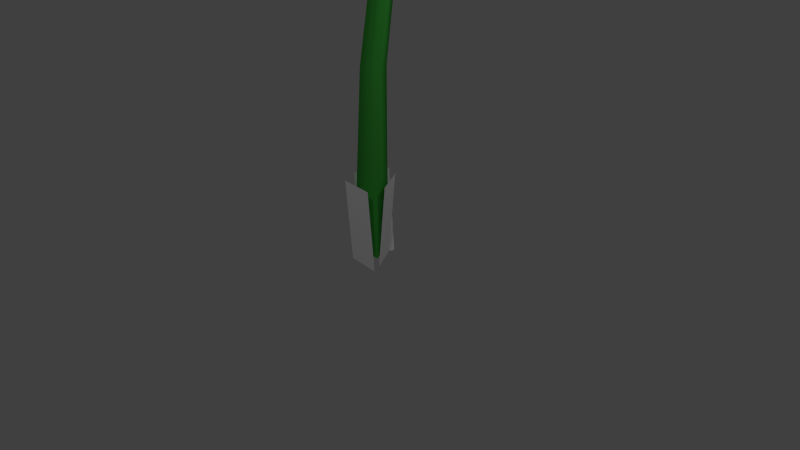 # Source: pellet-posy.blend  (saved by Blender 2.72.0; exported with 4.5.12 LTS)
import bpy
from mathutils import Matrix  # noqa: F401  (used for matrix-valued properties, if any)

bpy.ops.wm.read_factory_settings(use_empty=True)
scene = bpy.context.scene
scene.name = 'Scene'

# ---- collections
col_collection_1 = bpy.data.collections.new('Collection 1'); scene.collection.children.link(col_collection_1)

# ---- materials (node trees are filled in below, after node groups)
mat_baseleaves = bpy.data.materials.new('BaseLeaves')
mat_baseleaves.alpha_threshold = 0.0
mat_baseleaves.use_transparent_shadow = False
mat_baseleaves.diffuse_color = (1.0, 1.0, 1.0, 1.0)
mat_baseleaves.roughness = 0.5
mat_stem = bpy.data.materials.new('Stem')
mat_stem.alpha_threshold = 0.0
mat_stem.use_transparent_shadow = False
mat_stem.diffuse_color = (0.05669, 0.4291, 0.05669, 1.0)
mat_stem.roughness = 0.5
mat_stem.specular_intensity = 0.25
mat_red_pellet = bpy.data.materials.new('red_pellet')
mat_red_pellet.alpha_threshold = 0.0
mat_red_pellet.use_transparent_shadow = False
mat_red_pellet.diffuse_color = (1.0, 0.0, 0.0, 1.0)
mat_red_pellet.roughness = 0.5
mat_red_pellet.specular_intensity = 1.0
mat_number = bpy.data.materials.new('Number')
mat_number.alpha_threshold = 0.0
mat_number.use_transparent_shadow = False
mat_number.roughness = 0.5
mat_petal = bpy.data.materials.new('Petal')
mat_petal.alpha_threshold = 0.0
mat_petal.use_transparent_shadow = False
mat_petal.roughness = 0.5
mat_leaves = bpy.data.materials.new('Leaves')
mat_leaves.alpha_threshold = 0.0
mat_leaves.use_transparent_shadow = False
mat_leaves.roughness = 0.5
mat_leaves.specular_intensity = 0.2
mat_base = bpy.data.materials.new('Base')
mat_base.alpha_threshold = 0.0
mat_base.use_transparent_shadow = False
mat_base.diffuse_color = (0.0, 0.329, 0.0, 1.0)
mat_base.roughness = 0.5

# ---- material node trees

# ---- world
world_world = bpy.data.worlds.new('World'); scene.world = world_world
world_world.color = (0.05088, 0.05088, 0.05088)
world_world.use_sun_shadow = False
world_world.sun_shadow_jitter_overblur = 0.0
world_world.cycles.sampling_method = 'MANUAL'
world_world.cycles.sample_map_resolution = 256

# ---- cameras
cam_camera = bpy.data.cameras.new('Camera')
cam_camera.clip_end = 100.0
cam_camera.lens = 35.0
cam_camera.sensor_width = 32.0
cam_camera.sensor_height = 18.0
cam_camera.ortho_scale = 7.314
cam_camera.dof.focus_distance = 0.0
cam_camera.dof.aperture_fstop = 128.0

# ---- lights
light_lamp_003 = bpy.data.lights.new('Lamp.003', 'POINT')
light_lamp_003.transmission_factor = 0.0
light_lamp_003.cutoff_distance = 30.0
light_lamp_003.energy = 100.0
light_lamp_003.shadow_buffer_clip_start = 1.001
light_lamp_003.shadow_soft_size = 0.1
light_lamp_003.shadow_maximum_resolution = 0.006
light_lamp_003.use_absolute_resolution = True
light_lamp_003.cycles.use_multiple_importance_sampling = False
light_lamp_002 = bpy.data.lights.new('Lamp.002', 'POINT')
light_lamp_002.transmission_factor = 0.0
light_lamp_002.cutoff_distance = 30.0
light_lamp_002.energy = 100.0
light_lamp_002.shadow_buffer_clip_start = 1.001
light_lamp_002.shadow_soft_size = 0.1
light_lamp_002.shadow_maximum_resolution = 0.006
light_lamp_002.use_absolute_resolution = True
light_lamp_002.cycles.use_multiple_importance_sampling = False
light_lamp_001 = bpy.data.lights.new('Lamp.001', 'POINT')
light_lamp_001.transmission_factor = 0.0
light_lamp_001.cutoff_distance = 30.0
light_lamp_001.energy = 100.0
light_lamp_001.shadow_buffer_clip_start = 1.001
light_lamp_001.shadow_soft_size = 0.1
light_lamp_001.shadow_maximum_resolution = 0.006
light_lamp_001.use_absolute_resolution = True
light_lamp_001.cycles.use_multiple_importance_sampling = False
light_lamp = bpy.data.lights.new('Lamp', 'POINT')
light_lamp.transmission_factor = 0.0
light_lamp.cutoff_distance = 30.0
light_lamp.energy = 100.0
light_lamp.shadow_buffer_clip_start = 1.001
light_lamp.shadow_soft_size = 0.1
light_lamp.shadow_maximum_resolution = 0.006
light_lamp.use_absolute_resolution = True
light_lamp.cycles.use_multiple_importance_sampling = False

# ---- meshes
me_plane = bpy.data.meshes.new('Plane')
me_plane.from_pydata([(0.2486, -0.2866, 1.041), (-0.2139, -0.2473, 1.041), (0.2548, -0.2142, -0.06983), (-0.2078, -0.1749, -0.06983), (0.05629, 0.3453, 1.041), (0.2932, -0.05018, 1.041), (-0.02838, 0.2946, -0.06983), (0.2085, -0.1009, -0.06983), (-0.3348, 0.00106, 1.041), (-0.1343, 0.4197, 1.041), (-0.1954, -0.06574, -0.06983), (0.005165, 0.3529, -0.06983), (-1.3e-09, 0.2513, 0.06731), (-6.488e-09, 0.1835, 5.443), (0.2176, -0.1256, 0.06731), (0.1087, 0.05343, 5.306), (-0.2176, -0.1256, 0.06731), (-0.1087, 0.05343, 5.306), (-3.046e-09, 0.2837, 2.432), (0.1616, 0.003706, 2.432), (-0.1616, 0.003706, 2.432), (-2.369e-09, 0.4468, 3.48), (0.1467, 0.2024, 3.55), (-0.1467, 0.2024, 3.55), (-5.3e-09, 0.691, 4.251), (0.1129, 0.4955, 4.251), (-0.1129, 0.4955, 4.251), (0.004024, 0.6043, 5.004), (0.1103, 0.4293, 4.948), (-0.1022, 0.4293, 4.948), (-0.5968, -0.5884, 5.526), (-0.673, -0.583, 5.458), (-0.673, -0.2974, 5.165), (-0.5968, -0.2299, 5.158), (-0.5926, -0.1109, 5.991), (-0.6683, -0.04268, 5.985), (-0.6683, 0.2429, 5.692), (-0.5926, 0.2476, 5.624), (-0.013, 0.1252, 6.222), (-0.01245, 0.2245, 6.245), (-0.01245, 0.51, 5.952), (-0.013, 0.4837, 5.854), (0.5624, -0.1161, 5.986), (0.6386, -0.0486, 5.979), (0.6386, 0.237, 5.686), (0.5624, 0.2424, 5.619), (0.5582, -0.5936, 5.521), (0.6338, -0.5889, 5.452), (0.6338, -0.3033, 5.16), (0.5582, -0.2351, 5.153), (-0.02143, -0.8297, 5.291), (-0.02199, -0.856, 5.192), (-0.02199, -0.5705, 4.899), (-0.02143, -0.4712, 4.923), (-0.3181, -0.7316, 5.465), (0.1532, -0.7352, 5.461), (-0.3156, -0.05896, 6.121), (0.1557, -0.06254, 6.117), (-0.02054, 0.5963, 5.908), (-0.02054, 0.5658, 6.655), (0.6648, 0.3129, 5.632), (1.097, 0.1036, 6.205), (0.6648, -0.2537, 5.08), (1.097, -0.8206, 5.304), (-0.02054, -0.537, 4.804), (-0.02054, -1.283, 4.853), (-0.7059, -0.2537, 5.08), (-1.138, -0.8206, 5.304), (-0.7059, 0.3129, 5.632), (-1.138, 0.1036, 6.205), (-0.02054, 0.5539, 6.255), (0.8483, 0.1948, 5.905), (0.8483, -0.5236, 5.205), (-0.02054, -0.8828, 4.855), (-0.8894, -0.5236, 5.205), (-0.8894, 0.1948, 5.905), (0.6576, -0.2583, 5.075), (-0.02216, -0.5352, 4.805), (-0.02216, -0.5352, 4.805), (0.6576, -0.2583, 5.075), (0.6626, 0.3018, 5.621), (-0.01228, 0.5849, 5.897), (-0.6921, 0.3079, 5.627), (-0.697, -0.2521, 5.081), (0.1448, 0.7759, 5.199), (-0.1227, 0.5984, 5.882), (0.5674, 0.3571, 5.647), (0.501, 0.4942, 4.916), (0.5299, 0.4866, 5.773), (0.7826, 0.05788, 5.355), (0.4144, 0.2766, 4.617), (0.713, 0.1052, 5.401), (0.48, -0.4018, 4.907), (0.1046, 0.05677, 4.59), (0.4803, -0.3734, 4.934), (-0.08805, -0.5327, 4.779), (-0.3595, 0.08998, 4.605), (0.02703, -0.4906, 4.82), (-0.6466, -0.2882, 5.017), (-0.5804, 0.1502, 4.757), (-0.6083, -0.4076, 4.901), (-0.8653, 0.06533, 5.362), (-0.4104, 0.8128, 5.259), (-0.7292, 0.4255, 5.713), (0.01812, 0.6408, 5.923), (-0.557, 0.5579, 5.018), (-0.8049, 0.0001619, 5.299), (-0.5173, 0.4881, 5.774), (0.1448, 0.7759, 5.199), (-0.1227, 0.5984, 5.882), (0.5674, 0.3571, 5.647), (0.501, 0.4942, 4.916), (0.5299, 0.4866, 5.773), (0.7826, 0.05788, 5.355), (0.4144, 0.2766, 4.617), (0.713, 0.1052, 5.401), (0.48, -0.4018, 4.907), (0.1046, 0.05677, 4.59), (0.4803, -0.3734, 4.934), (-0.08805, -0.5327, 4.779), (-0.3595, 0.08998, 4.605), (0.02703, -0.4906, 4.82), (-0.6466, -0.2882, 5.017), (-0.5804, 0.1502, 4.757), (-0.6083, -0.4076, 4.901), (-0.8653, 0.06533, 5.362), (-0.4104, 0.8128, 5.259), (-0.7292, 0.4255, 5.713), (0.01812, 0.6408, 5.923), (-0.557, 0.5579, 5.018), (-0.8049, 0.0001619, 5.299), (-0.5173, 0.4881, 5.774), (-0.02054, 0.5963, 5.908), (-0.02054, 0.5658, 6.655), (0.6648, 0.3129, 5.632), (1.097, 0.1036, 6.205), (0.6648, -0.2537, 5.08), (1.097, -0.8206, 5.304), (-0.02054, -0.537, 4.804), (-0.02054, -1.283, 4.853), (-0.7059, -0.2537, 5.08), (-1.138, -0.8206, 5.304), (-0.7059, 0.3129, 5.632), (-1.138, 0.1036, 6.205), (-0.02054, 0.5539, 6.255), (0.8483, 0.1948, 5.905), (0.8483, -0.5236, 5.205), (-0.02054, -0.8828, 4.855), (-0.8894, -0.5236, 5.205), (-0.8894, 0.1948, 5.905), (0.6626, 0.3018, 5.621), (-0.01228, 0.5849, 5.897), (-0.6921, 0.3079, 5.627), (-0.697, -0.2521, 5.081)], [], [(0, 1, 3, 2), (4, 5, 7, 6), (8, 9, 11, 10), (27, 13, 15, 28), (29, 17, 13, 27), (28, 15, 17, 29), (12, 18, 19, 14), (16, 20, 18, 12), (14, 19, 20, 16), (18, 21, 22, 19), (20, 23, 21, 18), (19, 22, 23, 20), (21, 24, 25, 22), (23, 26, 24, 21), (22, 25, 26, 23), (24, 27, 28, 25), (26, 29, 27, 24), (25, 28, 29, 26), (33, 32, 36, 37), (32, 31, 35, 36), (31, 30, 34, 35), (37, 36, 40, 41), (36, 35, 39, 40), (35, 34, 38, 39), (41, 40, 44, 45), (40, 39, 43, 44), (39, 38, 42, 43), (45, 44, 48, 49), (44, 43, 47, 48), (43, 42, 46, 47), (49, 48, 52, 53), (48, 47, 51, 52), (47, 46, 50, 51), (37, 41, 45, 33), (38, 34, 30, 42), (49, 53, 33, 45), (30, 50, 46, 42), (53, 52, 32, 33), (52, 51, 31, 32), (51, 50, 30, 31), (54, 55, 57, 56), (70, 59, 61, 71), (71, 61, 63, 72), (72, 63, 65, 73), (73, 65, 67, 74), (75, 69, 59, 70), (74, 67, 69, 75), (58, 70, 71, 60), (60, 71, 72, 62), (62, 72, 73, 64), (64, 73, 74, 66), (68, 75, 70, 58), (66, 74, 75, 68), (153, 150, 76, 77), (87, 88, 89), (84, 85, 86), (93, 94, 95), (90, 91, 92), (99, 100, 101), (96, 97, 98), (102, 103, 104), (105, 106, 107), (83, 78, 79, 80), (81, 82, 83, 80), (111, 113, 112), (108, 110, 109), (117, 119, 118), (114, 116, 115), (123, 125, 124), (120, 122, 121), (126, 128, 127), (129, 131, 130), (144, 145, 135, 133), (145, 146, 137, 135), (146, 147, 139, 137), (147, 148, 141, 139), (149, 144, 133, 143), (148, 149, 143, 141), (132, 134, 145, 144), (134, 136, 146, 145), (136, 138, 147, 146), (138, 140, 148, 147), (142, 132, 144, 149), (140, 142, 149, 148), (151, 150, 153, 152)])
me_plane.polygons.foreach_set('use_smooth', [0, 0, 0, 1, 1, 1, 1, 1, 1, 1, 1, 1, 1, 1, 1, 1, 1, 1, 1, 1, 1, 1, 1, 1, 1, 1, 1, 1, 1, 1, 1, 1, 1, 1, 1, 1, 1, 1, 1, 1, 0, 1, 1, 1, 1, 1, 1, 1, 1, 1, 1, 1, 1, 1, 0, 0, 0, 0, 0, 0, 0, 0, 1, 1, 0, 0, 0, 0, 0, 0, 0, 0, 1, 1, 1, 1, 1, 1, 1, 1, 1, 1, 1, 1, 1])
me_plane.polygons.foreach_set('material_index', [0, 0, 0, 1, 1, 1, 1, 1, 1, 1, 1, 1, 1, 1, 1, 1, 1, 1, 2, 2, 2, 2, 2, 2, 2, 2, 2, 2, 2, 2, 2, 2, 2, 2, 2, 2, 2, 2, 2, 2, 3, 4, 4, 4, 4, 4, 4, 4, 4, 4, 4, 4, 4, 6, 5, 5, 5, 5, 5, 5, 5, 5, 6, 6, 5, 5, 5, 5, 5, 5, 5, 5, 4, 4, 4, 4, 4, 4, 4, 4, 4, 4, 4, 4, 6])
_uv = me_plane.uv_layers.new(name='UVMap')
_uv.uv.foreach_set('vector', [1.036, 0.9987, -0.03504, 0.9928, -0.0358, -0.02065, 1.035, -0.01469, 0.9952, 1.0, 0.00189, 0.999, 0.004787, -0.006552, 0.9981, -0.005105, 1.013, 0.9955, -0.011, 0.9964, -0.01284, -0.0006645, 1.011, -0.001551, 0.0, 0.0, 0.0, 0.0, 0.0, 0.0, 0.0, 0.0, 0.0, 0.0, 0.0, 0.0, 0.0, 0.0, 0.0, 0.0, 0.0, 0.0, 0.0, 0.0, 0.0, 0.0, 0.0, 0.0, 0.0, 0.0, 0.0, 0.0, 0.0, 0.0, 0.0, 0.0, 0.0, 0.0, 0.0, 0.0, 0.0, 0.0, 0.0, 0.0, 0.0, 0.0, 0.0, 0.0, 0.0, 0.0, 0.0, 0.0, 0.0, 0.0, 0.0, 0.0, 0.0, 0.0, 0.0, 0.0, 0.0, 0.0, 0.0, 0.0, 0.0, 0.0, 0.0, 0.0, 0.0, 0.0, 0.0, 0.0, 0.0, 0.0, 0.0, 0.0, 0.0, 0.0, 0.0, 0.0, 0.0, 0.0, 0.0, 0.0, 0.0, 0.0, 0.0, 0.0, 0.0, 0.0, 0.0, 0.0, 0.0, 0.0, 0.0, 0.0, 0.0, 0.0, 0.0, 0.0, 0.0, 0.0, 0.0, 0.0, 0.0, 0.0, 0.0, 0.0, 0.0, 0.0, 0.0, 0.0, 0.0, 0.0, 0.0, 0.0, 0.0, 0.0, 0.0, 0.0, 0.0, 0.0, 0.0, 0.0, 0.0, 0.0, 0.0, 0.0, 0.0, 0.0, 0.0, 0.0, 0.0, 0.0, 0.0, 0.0, 0.0, 0.0, 0.0, 0.0, 0.0, 0.0, 0.0, 0.0, 0.0, 0.0, 0.0, 0.0, 0.0, 0.0, 0.0, 0.0, 0.0, 0.0, 0.0, 0.0, 0.0, 0.0, 0.0, 0.0, 0.0, 0.0, 0.0, 0.0, 0.0, 0.0, 0.0, 0.0, 0.0, 0.0, 0.0, 0.0, 0.0, 0.0, 0.0, 0.0, 0.0, 0.0, 0.0, 0.0, 0.0, 0.0, 0.0, 0.0, 0.0, 0.0, 0.0, 0.0, 0.0, 0.0, 0.0, 0.0, 0.0, 0.0, 0.0, 0.0, 0.0, 0.0, 0.0, 0.0, 0.0, 0.0, 0.0, 0.0, 0.0, 0.0, 0.0, 0.0, 0.0, 0.0, 0.0, 0.0, 0.0, 0.0, 0.0, 0.0, 0.0, 0.0, 0.0, 0.0, 0.0, 0.0, 0.0, 0.0, 0.0, 0.0, 0.0, 0.0, 0.0, 0.0, 0.0, 0.0, 0.0, 0.0, 0.0, 0.0, 0.0, 0.0, 0.0, 0.0, 0.0, 0.0, 0.0, 0.0, 0.0, 0.0, 0.0, 0.0, 0.0, 0.0, 0.0, 0.0, 0.0, 0.0, 0.0, 0.0, 0.0, 0.0, 0.0, 0.0, 0.0, 0.0, 0.0, 0.0, 0.0, 0.0, 0.0, 0.0, 0.0, 0.0, 0.0, 0.0, 0.0, 0.0, 0.0, 0.0, 0.0, 0.0, 0.0, 0.0, 0.0, 0.0, 0.0, 0.0, 0.0, 0.0, 0.0, 0.0, 0.0, 0.0, 0.0, 0.0, 0.0, 0.0, 0.0, 0.0, 0.0, 0.0, 0.0, 0.0, 0.0, 0.0, 0.1756, 0.0, 0.1756, 1.0, 0.0, 1.0, 2.047, 0.4992, 2.047, 0.995, 4.09, 0.995, 4.09, 0.4992, 3.072, 0.4992, 3.072, 0.995, 1.022, 0.995, 1.022, 0.4992, 4.09, 0.4992, 4.09, 0.995, 2.047, 0.995, 2.047, 0.4992, 2.047, 0.4992, 2.047, 0.995, 0.004188, 0.995, 0.004188, 0.4992, 0.01228, 0.4992, 0.01228, 0.995, 2.047, 0.995, 2.047, 0.4992, 1.022, 0.4992, 1.022, 0.995, 3.072, 0.995, 3.072, 0.4992, 2.047, 0.003345, 2.047, 0.4992, 4.09, 0.4992, 4.09, 0.003345, 3.072, 0.003345, 3.072, 0.4992, 1.022, 0.4992, 1.022, 0.003345, 4.09, 0.003345, 4.09, 0.4992, 2.047, 0.4992, 2.047, 0.003345, 2.047, 0.003345, 2.047, 0.4992, 0.004188, 0.4992, 0.004188, 0.003345, 0.01228, 0.003345, 0.01228, 0.4992, 2.047, 0.4992, 2.047, 0.003345, 1.022, 0.003345, 1.022, 0.4992, 3.072, 0.4992, 3.072, 0.003345, 0.0, 0.0, 0.0, 0.0, 0.0, 0.0, 0.0, 0.0, 0.4872, -0.1378, -0.08859, 0.9942, 1.112, 1.004, 0.4823, -0.1821, 1.107, 0.9991, -0.08859, 0.9991, 0.4872, -0.1427, -0.123, 0.9942, 1.102, 0.9991, 0.4971, -0.1378, 1.079, 0.9942, -0.07782, 0.9951, 0.5118, -0.1329, -0.1378, 0.9942, 1.127, 0.9991, 0.4971, -0.1575, 1.093, 0.9991, -0.1034, 0.9991, 0.4971, -0.1526, -0.1378, 1.009, 1.142, 1.004, 0.4922, -0.1821, 1.102, 0.9991, -0.128, 0.9991, 0.0, 0.0, 0.0, 0.0, 0.0, 0.0, 0.0, 0.0, 0.0, 0.0, 0.0, 0.0, 0.0, 0.0, 0.0, 0.0, 0.4872, -0.1378, 1.112, 1.004, -0.08859, 0.9942, 0.4823, -0.1821, -0.08859, 0.9991, 1.107, 0.9991, 0.4872, -0.1427, 1.102, 0.9991, -0.123, 0.9942, 0.4971, -0.1378, -0.07782, 0.9951, 1.079, 0.9942, 0.5118, -0.1329, 1.127, 0.9991, -0.1378, 0.9942, 0.4971, -0.1575, -0.1034, 0.9991, 1.093, 0.9991, 0.4971, -0.1526, 1.142, 1.004, -0.1378, 1.009, 0.4922, -0.1821, -0.128, 0.9991, 1.102, 0.9991, 2.047, 0.4992, 4.09, 0.4992, 4.09, 0.995, 2.047, 0.995, 3.072, 0.4992, 1.022, 0.4992, 1.022, 0.995, 3.072, 0.995, 4.09, 0.4992, 2.047, 0.4992, 2.047, 0.995, 4.09, 0.995, 2.047, 0.4992, 0.004188, 0.4992, 0.004188, 0.995, 2.047, 0.995, 0.01228, 0.4992, 2.047, 0.4992, 2.047, 0.995, 0.01228, 0.995, 1.022, 0.4992, 3.072, 0.4992, 3.072, 0.995, 1.022, 0.995, 2.047, 0.003345, 4.09, 0.003345, 4.09, 0.4992, 2.047, 0.4992, 3.072, 0.003345, 1.022, 0.003345, 1.022, 0.4992, 3.072, 0.4992, 4.09, 0.003345, 2.047, 0.003345, 2.047, 0.4992, 4.09, 0.4992, 2.047, 0.003345, 0.004188, 0.003345, 0.004188, 0.4992, 2.047, 0.4992, 0.01228, 0.003345, 2.047, 0.003345, 2.047, 0.4992, 0.01228, 0.4992, 1.022, 0.003345, 3.072, 0.003345, 3.072, 0.4992, 1.022, 0.4992, 0.0, 0.0, 0.0, 0.0, 0.0, 0.0, 0.0, 0.0])
me_plane.materials.append(mat_baseleaves)
me_plane.materials.append(mat_stem)
me_plane.materials.append(mat_red_pellet)
me_plane.materials.append(mat_number)
me_plane.materials.append(mat_petal)
me_plane.materials.append(mat_leaves)
me_plane.materials.append(mat_base)
me_plane.use_remesh_preserve_volume = False
me_plane.use_remesh_preserve_attributes = False
me_plane.use_mirror_vertex_groups = False
me_plane.update()
arm_armature = bpy.data.armatures.new('Armature')  # bones are not reproduced

# ---- objects
ob_armature = bpy.data.objects.new('Armature', arm_armature)
ob_posy = bpy.data.objects.new('Posy', me_plane)
ob_lamp_003 = bpy.data.objects.new('Lamp.003', light_lamp_003)
ob_lamp_002 = bpy.data.objects.new('Lamp.002', light_lamp_002)
ob_lamp_001 = bpy.data.objects.new('Lamp.001', light_lamp_001)
ob_lamp = bpy.data.objects.new('Lamp', light_lamp)
ob_camera = bpy.data.objects.new('Camera', cam_camera)

# ---- transforms, parenting, visibility, modifiers, constraints
ob_armature.location = (0.0, 0.0, 0.0)
ob_armature.lineart.crease_threshold = 0.0
ob_posy.parent = ob_armature
ob_posy.location = (0.0, 0.0, 0.0)
ob_posy.lineart.crease_threshold = 0.0
_vg = ob_posy.vertex_groups.new(name='stem')
_vg.add([0, 1, 2, 3, 4, 5, 6, 7, 8, 9, 10, 11, 12, 13, 14, 15, 16, 17, 18, 19, 20, 21, 22, 23, 24, 25, 26, 27, 28, 29], 1.0, 'REPLACE')
_vg = ob_posy.vertex_groups.new(name='head')
_vg.add([30, 31, 32, 33, 34, 35, 36, 37, 38, 39, 40, 41, 42, 43, 44, 45, 46, 47, 48, 49, 50, 51, 52, 53, 54, 55, 56, 57, 58, 59, 60, 61, 62, 63, 64, 65, 66, 67, 68, 69, 70, 71, 72, 73, 74, 75, 76, 77, 78, 79, 80, 81, 82, 83, 84, 85, 86, 87, 88, 89, 90, 91, 92, 93, 94, 95, 96, 97, 98, 99, 100, 101, 102, 103, 104, 105, 106, 107, 108, 109, 110, 111, 112, 113, 114, 115, 116, 117, 118, 119, 120, 121, 122, 123, 124, 125, 126, 127, 128, 129, 130, 131, 132, 133, 134, 135, 136, 137, 138, 139, 140, 141, 142, 143, 144, 145, 146, 147, 148, 149, 150, 151, 152, 153], 1.0, 'REPLACE')
_m = ob_posy.modifiers.new('Armature', 'ARMATURE')
_m.object = ob_armature
ob_lamp_003.location = (-0.6683, 4.204, 8.097)
ob_lamp_003.rotation_euler = (0.6503, 0.05522, 1.866)
ob_lamp_003.scale = (1.0, 1.0, 1.0)
ob_lamp_003.lock_rotations_4d = False
ob_lamp_003.empty_display_type = 'ARROWS'
ob_lamp_003.color = (0.0, 0.0, 0.0, 0.0)
ob_lamp_003.lineart.crease_threshold = 0.0
ob_lamp_002.location = (-5.469, -2.576, 7.264)
ob_lamp_002.rotation_euler = (0.6503, 0.05522, 1.866)
ob_lamp_002.scale = (1.0, 1.0, 1.0)
ob_lamp_002.lock_rotations_4d = False
ob_lamp_002.empty_display_type = 'ARROWS'
ob_lamp_002.color = (0.0, 0.0, 0.0, 0.0)
ob_lamp_002.lineart.crease_threshold = 0.0
ob_lamp_001.location = (3.373, -4.712, 5.736)
ob_lamp_001.rotation_euler = (0.6503, 0.05522, 1.866)
ob_lamp_001.scale = (1.0, 1.0, 1.0)
ob_lamp_001.lock_rotations_4d = False
ob_lamp_001.empty_display_type = 'ARROWS'
ob_lamp_001.color = (0.0, 0.0, 0.0, 0.0)
ob_lamp_001.lineart.crease_threshold = 0.0
ob_lamp.location = (4.076, 1.005, 5.904)
ob_lamp.rotation_euler = (0.6503, 0.05522, 1.866)
ob_lamp.scale = (1.0, 1.0, 1.0)
ob_lamp.lock_rotations_4d = False
ob_lamp.empty_display_type = 'ARROWS'
ob_lamp.color = (0.0, 0.0, 0.0, 0.0)
ob_lamp.lineart.crease_threshold = 0.0
ob_camera.location = (7.481, -6.508, 5.344)
ob_camera.rotation_euler = (1.109, 0.01082, 0.8149)
ob_camera.scale = (1.0, 1.0, 1.0)
ob_camera.lock_rotations_4d = False
ob_camera.empty_display_type = 'ARROWS'
ob_camera.color = (0.0, 0.0, 0.0, 0.0)
ob_camera.display_type = 'WIRE'
ob_camera.lineart.crease_threshold = 0.0

# ---- collection membership
col_collection_1.objects.link(ob_armature)
col_collection_1.objects.link(ob_posy)
col_collection_1.objects.link(ob_lamp_003)
col_collection_1.objects.link(ob_lamp_002)
col_collection_1.objects.link(ob_lamp_001)
col_collection_1.objects.link(ob_lamp)
col_collection_1.objects.link(ob_camera)

# ---- scene / render settings (as saved in the file)
scene.camera = ob_camera
scene.frame_start = 0; scene.frame_end = 59; scene.frame_set(31)
scene.render.engine = 'BLENDER_EEVEE_NEXT'
scene.render.resolution_percentage = 50
scene.render.fps = 60
scene.render.dither_intensity = 0.0
scene.cycles.use_denoising = False
scene.cycles.samples = 10
scene.cycles.sampling_pattern = 'TABULATED_SOBOL'
scene.cycles.light_sampling_threshold = 0.0
scene.cycles.use_adaptive_sampling = False
scene.cycles.use_light_tree = False
scene.cycles.blur_glossy = 0.0
scene.cycles.pixel_filter_type = 'GAUSSIAN'
scene.cycles.sample_clamp_indirect = 0.0
scene.view_settings.view_transform = 'Standard'
bpy.context.view_layer.update()
